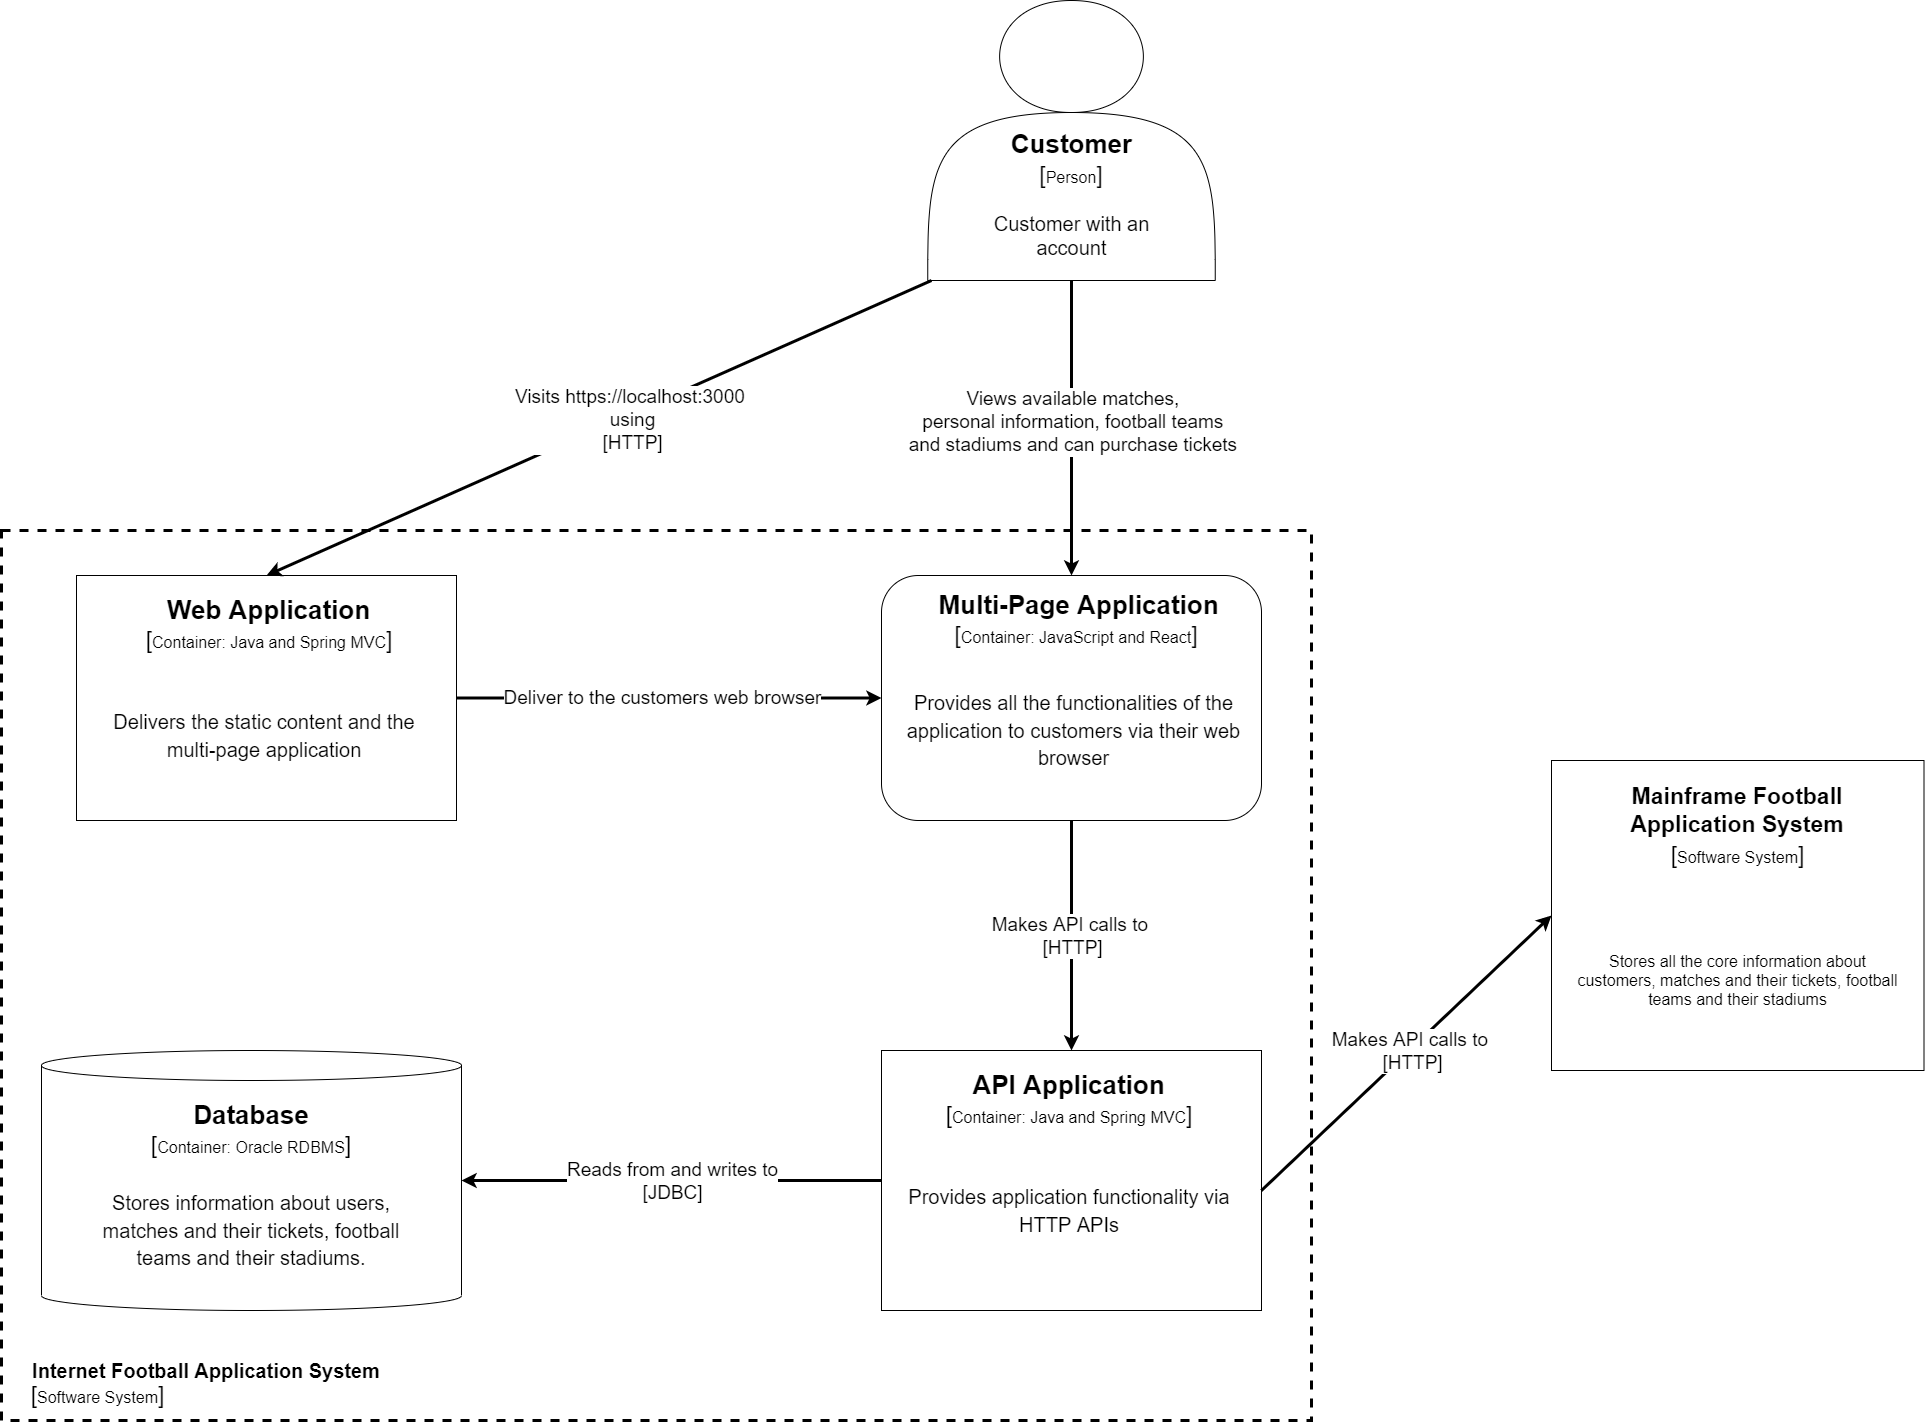

The diagram above was exported from draw.io. Its source (the exported page's mxGraphModel, read from the mxfile embedded in the PNG):
<mxGraphModel dx="3220" dy="2262" grid="1" gridSize="10" guides="1" tooltips="1" connect="1" arrows="1" fold="1" page="1" pageScale="1" pageWidth="850" pageHeight="1100" math="0" shadow="0">
  <root>
    <mxCell id="0" />
    <mxCell id="1" parent="0" />
    <mxCell id="ggCWtO6eMZR4NCK1k1-a-1" value="&lt;div style=&quot;&quot;&gt;&lt;br&gt;&lt;/div&gt;" style="shape=actor;whiteSpace=wrap;html=1;" vertex="1" parent="1">
      <mxGeometry x="596.25" y="-290" width="287.5" height="280" as="geometry" />
    </mxCell>
    <mxCell id="ggCWtO6eMZR4NCK1k1-a-2" value="&lt;font style=&quot;font-size: 26px;&quot;&gt;&lt;b&gt;Customer&lt;br&gt;&lt;/b&gt;&lt;br&gt;&lt;/font&gt;" style="text;html=1;strokeColor=none;fillColor=none;align=center;verticalAlign=middle;whiteSpace=wrap;rounded=0;" vertex="1" parent="1">
      <mxGeometry x="687.5" y="-140" width="105" height="20" as="geometry" />
    </mxCell>
    <mxCell id="ggCWtO6eMZR4NCK1k1-a-3" value="[&lt;font style=&quot;font-size: 16px;&quot;&gt;P&lt;/font&gt;&lt;font style=&quot;font-size: 16px;&quot;&gt;erson&lt;/font&gt;]" style="text;html=1;strokeColor=none;fillColor=none;align=center;verticalAlign=middle;whiteSpace=wrap;rounded=0;fontSize=23;" vertex="1" parent="1">
      <mxGeometry x="710" y="-130" width="60" height="30" as="geometry" />
    </mxCell>
    <mxCell id="ggCWtO6eMZR4NCK1k1-a-4" value="&lt;font style=&quot;font-size: 20px;&quot;&gt;Customer with an account&lt;/font&gt;" style="text;html=1;strokeColor=none;fillColor=none;align=center;verticalAlign=middle;whiteSpace=wrap;rounded=0;fontSize=16;" vertex="1" parent="1">
      <mxGeometry x="658.75" y="-70" width="162.5" height="30" as="geometry" />
    </mxCell>
    <mxCell id="ggCWtO6eMZR4NCK1k1-a-5" value="" style="shape=cylinder3;whiteSpace=wrap;html=1;boundedLbl=1;backgroundOutline=1;size=15;fontSize=17;" vertex="1" parent="1">
      <mxGeometry x="-290" y="760" width="420" height="260" as="geometry" />
    </mxCell>
    <mxCell id="ggCWtO6eMZR4NCK1k1-a-6" value="&lt;font size=&quot;1&quot; style=&quot;&quot;&gt;&lt;b style=&quot;font-size: 26px;&quot;&gt;Database&lt;/b&gt;&lt;/font&gt;" style="text;html=1;strokeColor=none;fillColor=none;align=center;verticalAlign=middle;whiteSpace=wrap;rounded=0;fontSize=17;" vertex="1" parent="1">
      <mxGeometry x="-140" y="810" width="120" height="30" as="geometry" />
    </mxCell>
    <mxCell id="ggCWtO6eMZR4NCK1k1-a-7" value="[&lt;span style=&quot;font-size: 16px;&quot;&gt;Container: Oracle RDBMS&lt;/span&gt;]" style="text;html=1;strokeColor=none;fillColor=none;align=center;verticalAlign=middle;whiteSpace=wrap;rounded=0;fontSize=23;" vertex="1" parent="1">
      <mxGeometry x="-205" y="840" width="250" height="30" as="geometry" />
    </mxCell>
    <mxCell id="ggCWtO6eMZR4NCK1k1-a-8" value="&lt;span style=&quot;font-family: &amp;quot;Cerebri Sans&amp;quot;, sans-serif; text-align: start; background-color: rgb(255, 255, 255);&quot;&gt;&lt;font style=&quot;font-size: 20px;&quot;&gt;Stores information about users, matches and their tickets, football teams and their stadiums.&lt;/font&gt;&lt;/span&gt;" style="text;html=1;strokeColor=none;fillColor=none;align=center;verticalAlign=middle;whiteSpace=wrap;rounded=0;fontSize=23;" vertex="1" parent="1">
      <mxGeometry x="-255" y="890" width="350" height="100" as="geometry" />
    </mxCell>
    <mxCell id="ggCWtO6eMZR4NCK1k1-a-10" value="" style="rounded=0;whiteSpace=wrap;html=1;labelBackgroundColor=#FFFFFF;fontSize=17;fontColor=#000000;" vertex="1" parent="1">
      <mxGeometry x="550" y="760" width="380" height="260" as="geometry" />
    </mxCell>
    <mxCell id="ggCWtO6eMZR4NCK1k1-a-11" value="&lt;font size=&quot;1&quot; style=&quot;&quot;&gt;&lt;b style=&quot;font-size: 26px;&quot;&gt;API Application&lt;/b&gt;&lt;/font&gt;" style="text;html=1;strokeColor=none;fillColor=none;align=center;verticalAlign=middle;whiteSpace=wrap;rounded=0;fontSize=17;" vertex="1" parent="1">
      <mxGeometry x="620" y="780" width="235" height="30" as="geometry" />
    </mxCell>
    <mxCell id="ggCWtO6eMZR4NCK1k1-a-12" value="[&lt;span style=&quot;font-size: 16px;&quot;&gt;Container: Java and Spring MVC&lt;/span&gt;]" style="text;html=1;strokeColor=none;fillColor=none;align=center;verticalAlign=middle;whiteSpace=wrap;rounded=0;fontSize=23;" vertex="1" parent="1">
      <mxGeometry x="612.5" y="810" width="250" height="30" as="geometry" />
    </mxCell>
    <mxCell id="ggCWtO6eMZR4NCK1k1-a-13" value="&lt;span style=&quot;font-family: &amp;quot;Cerebri Sans&amp;quot;, sans-serif; text-align: start; background-color: rgb(255, 255, 255);&quot;&gt;&lt;font style=&quot;font-size: 20px;&quot;&gt;Provides application functionality via HTTP APIs&lt;/font&gt;&lt;/span&gt;" style="text;html=1;strokeColor=none;fillColor=none;align=center;verticalAlign=middle;whiteSpace=wrap;rounded=0;fontSize=23;" vertex="1" parent="1">
      <mxGeometry x="562.5" y="870" width="350" height="100" as="geometry" />
    </mxCell>
    <mxCell id="ggCWtO6eMZR4NCK1k1-a-14" value="" style="rounded=0;whiteSpace=wrap;html=1;" vertex="1" parent="1">
      <mxGeometry x="1220" y="470" width="372.5" height="310" as="geometry" />
    </mxCell>
    <mxCell id="ggCWtO6eMZR4NCK1k1-a-15" value="&lt;font style=&quot;font-size: 23px;&quot;&gt;&lt;b&gt;Mainframe Football Application System&lt;/b&gt;&lt;br&gt;&lt;/font&gt;" style="text;html=1;strokeColor=none;fillColor=none;align=center;verticalAlign=middle;whiteSpace=wrap;rounded=0;" vertex="1" parent="1">
      <mxGeometry x="1261.25" y="490" width="290" height="60" as="geometry" />
    </mxCell>
    <mxCell id="ggCWtO6eMZR4NCK1k1-a-16" value="[&lt;span style=&quot;font-size: 16px;&quot;&gt;Software System&lt;/span&gt;]" style="text;html=1;strokeColor=none;fillColor=none;align=center;verticalAlign=middle;whiteSpace=wrap;rounded=0;fontSize=23;" vertex="1" parent="1">
      <mxGeometry x="1310" y="550" width="192.5" height="30" as="geometry" />
    </mxCell>
    <mxCell id="ggCWtO6eMZR4NCK1k1-a-17" value="&lt;font style=&quot;font-size: 16px;&quot;&gt;Stores all the core information about customers, matches and their tickets, football teams and their stadiums&lt;/font&gt;" style="text;html=1;strokeColor=none;fillColor=none;align=center;verticalAlign=middle;whiteSpace=wrap;rounded=0;" vertex="1" parent="1">
      <mxGeometry x="1245" y="620" width="322.5" height="140" as="geometry" />
    </mxCell>
    <mxCell id="ggCWtO6eMZR4NCK1k1-a-18" value="" style="rounded=0;whiteSpace=wrap;html=1;labelBackgroundColor=#FFFFFF;fontSize=17;fontColor=#000000;" vertex="1" parent="1">
      <mxGeometry x="-255" y="285" width="380" height="245" as="geometry" />
    </mxCell>
    <mxCell id="ggCWtO6eMZR4NCK1k1-a-19" value="&lt;font size=&quot;1&quot; style=&quot;&quot;&gt;&lt;b style=&quot;font-size: 26px;&quot;&gt;Web Application&lt;/b&gt;&lt;/font&gt;" style="text;html=1;strokeColor=none;fillColor=none;align=center;verticalAlign=middle;whiteSpace=wrap;rounded=0;fontSize=17;" vertex="1" parent="1">
      <mxGeometry x="-180" y="305" width="235" height="30" as="geometry" />
    </mxCell>
    <mxCell id="ggCWtO6eMZR4NCK1k1-a-20" value="[&lt;span style=&quot;font-size: 16px;&quot;&gt;Container: Java and Spring MVC&lt;/span&gt;]" style="text;html=1;strokeColor=none;fillColor=none;align=center;verticalAlign=middle;whiteSpace=wrap;rounded=0;fontSize=23;" vertex="1" parent="1">
      <mxGeometry x="-187.5" y="335" width="250" height="30" as="geometry" />
    </mxCell>
    <mxCell id="ggCWtO6eMZR4NCK1k1-a-21" value="&lt;span style=&quot;font-family: &amp;quot;Cerebri Sans&amp;quot;, sans-serif; text-align: start; background-color: rgb(255, 255, 255);&quot;&gt;&lt;font style=&quot;font-size: 20px;&quot;&gt;Delivers the static content and the multi-page application&lt;/font&gt;&lt;/span&gt;" style="text;html=1;strokeColor=none;fillColor=none;align=center;verticalAlign=middle;whiteSpace=wrap;rounded=0;fontSize=23;" vertex="1" parent="1">
      <mxGeometry x="-242.5" y="395" width="350" height="100" as="geometry" />
    </mxCell>
    <mxCell id="ggCWtO6eMZR4NCK1k1-a-25" value="" style="rounded=1;whiteSpace=wrap;html=1;labelBackgroundColor=#FFFFFF;strokeWidth=1;fontSize=17;fontColor=#000000;fillColor=default;" vertex="1" parent="1">
      <mxGeometry x="550" y="285" width="380" height="245" as="geometry" />
    </mxCell>
    <mxCell id="ggCWtO6eMZR4NCK1k1-a-26" value="&lt;font size=&quot;1&quot; style=&quot;&quot;&gt;&lt;b style=&quot;font-size: 26px;&quot;&gt;Multi-Page Application&lt;/b&gt;&lt;/font&gt;" style="text;html=1;strokeColor=none;fillColor=none;align=center;verticalAlign=middle;whiteSpace=wrap;rounded=0;fontSize=17;" vertex="1" parent="1">
      <mxGeometry x="570" y="300" width="355" height="30" as="geometry" />
    </mxCell>
    <mxCell id="ggCWtO6eMZR4NCK1k1-a-27" value="[&lt;span style=&quot;font-size: 16px;&quot;&gt;Container: JavaScript and React&lt;/span&gt;]" style="text;html=1;strokeColor=none;fillColor=none;align=center;verticalAlign=middle;whiteSpace=wrap;rounded=0;fontSize=23;" vertex="1" parent="1">
      <mxGeometry x="620" y="330" width="250" height="30" as="geometry" />
    </mxCell>
    <mxCell id="ggCWtO6eMZR4NCK1k1-a-28" value="&lt;div style=&quot;&quot;&gt;&lt;font face=&quot;Cerebri Sans, sans-serif&quot;&gt;&lt;span style=&quot;font-size: 20px; background-color: rgb(255, 255, 255);&quot;&gt;Provides all the functionalities of the application to customers via their web browser&lt;/span&gt;&lt;/font&gt;&lt;/div&gt;" style="text;html=1;strokeColor=none;fillColor=none;align=center;verticalAlign=middle;whiteSpace=wrap;rounded=0;fontSize=23;" vertex="1" parent="1">
      <mxGeometry x="570" y="390" width="345" height="100" as="geometry" />
    </mxCell>
    <mxCell id="ggCWtO6eMZR4NCK1k1-a-29" value="" style="endArrow=classic;html=1;rounded=0;fontSize=16;fontColor=#000000;entryX=0.5;entryY=0;entryDx=0;entryDy=0;strokeWidth=3;" edge="1" parent="1" target="ggCWtO6eMZR4NCK1k1-a-18">
      <mxGeometry relative="1" as="geometry">
        <mxPoint x="600" y="-10" as="sourcePoint" />
        <mxPoint x="630" y="510" as="targetPoint" />
      </mxGeometry>
    </mxCell>
    <mxCell id="ggCWtO6eMZR4NCK1k1-a-30" value="&lt;font style=&quot;font-size: 19px;&quot;&gt;Visits https://localhost:3000&amp;nbsp;&lt;br&gt;using&lt;br&gt;[HTTP]&lt;/font&gt;" style="edgeLabel;resizable=0;html=1;align=center;verticalAlign=middle;labelBackgroundColor=#FFFFFF;strokeWidth=1;fontSize=16;fontColor=#000000;fillColor=default;" connectable="0" vertex="1" parent="ggCWtO6eMZR4NCK1k1-a-29">
      <mxGeometry relative="1" as="geometry">
        <mxPoint x="32" y="-8" as="offset" />
      </mxGeometry>
    </mxCell>
    <mxCell id="ggCWtO6eMZR4NCK1k1-a-31" value="" style="endArrow=classic;html=1;rounded=0;fontSize=16;fontColor=#000000;exitX=0.5;exitY=1;exitDx=0;exitDy=0;entryX=0.5;entryY=0;entryDx=0;entryDy=0;strokeWidth=3;" edge="1" parent="1" source="ggCWtO6eMZR4NCK1k1-a-1" target="ggCWtO6eMZR4NCK1k1-a-25">
      <mxGeometry relative="1" as="geometry">
        <mxPoint x="530" y="510" as="sourcePoint" />
        <mxPoint x="630" y="510" as="targetPoint" />
      </mxGeometry>
    </mxCell>
    <mxCell id="ggCWtO6eMZR4NCK1k1-a-32" value="&lt;font style=&quot;font-size: 19px;&quot;&gt;Views available matches, &lt;br&gt;personal information, football teams &lt;br&gt;and stadiums and can purchase tickets&amp;nbsp;&lt;/font&gt;" style="edgeLabel;resizable=0;html=1;align=center;verticalAlign=middle;labelBackgroundColor=#FFFFFF;strokeWidth=1;fontSize=16;fontColor=#000000;fillColor=default;" connectable="0" vertex="1" parent="ggCWtO6eMZR4NCK1k1-a-31">
      <mxGeometry relative="1" as="geometry">
        <mxPoint x="3" y="-7" as="offset" />
      </mxGeometry>
    </mxCell>
    <mxCell id="ggCWtO6eMZR4NCK1k1-a-33" value="" style="endArrow=classic;html=1;rounded=0;fontSize=16;fontColor=#000000;exitX=0.5;exitY=1;exitDx=0;exitDy=0;entryX=0.5;entryY=0;entryDx=0;entryDy=0;strokeWidth=3;" edge="1" parent="1" source="ggCWtO6eMZR4NCK1k1-a-25" target="ggCWtO6eMZR4NCK1k1-a-10">
      <mxGeometry relative="1" as="geometry">
        <mxPoint x="530" y="510" as="sourcePoint" />
        <mxPoint x="630" y="510" as="targetPoint" />
      </mxGeometry>
    </mxCell>
    <mxCell id="ggCWtO6eMZR4NCK1k1-a-34" value="&lt;font style=&quot;font-size: 19px;&quot;&gt;Makes API calls to &lt;br&gt;[HTTP]&lt;/font&gt;" style="edgeLabel;resizable=0;html=1;align=center;verticalAlign=middle;labelBackgroundColor=#FFFFFF;strokeWidth=1;fontSize=16;fontColor=#000000;fillColor=default;" connectable="0" vertex="1" parent="ggCWtO6eMZR4NCK1k1-a-33">
      <mxGeometry relative="1" as="geometry" />
    </mxCell>
    <mxCell id="ggCWtO6eMZR4NCK1k1-a-35" value="" style="endArrow=classic;html=1;rounded=0;fontSize=16;fontColor=#000000;entryX=0;entryY=0.5;entryDx=0;entryDy=0;strokeWidth=3;" edge="1" parent="1" target="ggCWtO6eMZR4NCK1k1-a-14">
      <mxGeometry relative="1" as="geometry">
        <mxPoint x="930" y="900" as="sourcePoint" />
        <mxPoint x="630" y="510" as="targetPoint" />
      </mxGeometry>
    </mxCell>
    <mxCell id="ggCWtO6eMZR4NCK1k1-a-37" value="" style="endArrow=classic;html=1;rounded=0;fontSize=16;fontColor=#000000;exitX=1;exitY=0.5;exitDx=0;exitDy=0;strokeWidth=3;" edge="1" parent="1" source="ggCWtO6eMZR4NCK1k1-a-18" target="ggCWtO6eMZR4NCK1k1-a-25">
      <mxGeometry relative="1" as="geometry">
        <mxPoint x="530" y="510" as="sourcePoint" />
        <mxPoint x="630" y="510" as="targetPoint" />
      </mxGeometry>
    </mxCell>
    <mxCell id="ggCWtO6eMZR4NCK1k1-a-38" value="&lt;font style=&quot;font-size: 19px;&quot;&gt;Deliver to the customers web browser&lt;/font&gt;" style="edgeLabel;resizable=0;html=1;align=center;verticalAlign=middle;labelBackgroundColor=#FFFFFF;strokeWidth=1;fontSize=16;fontColor=#000000;fillColor=default;" connectable="0" vertex="1" parent="ggCWtO6eMZR4NCK1k1-a-37">
      <mxGeometry relative="1" as="geometry">
        <mxPoint x="-8" as="offset" />
      </mxGeometry>
    </mxCell>
    <mxCell id="ggCWtO6eMZR4NCK1k1-a-39" value="" style="endArrow=classic;html=1;rounded=0;fontSize=16;fontColor=#000000;exitX=0;exitY=0.5;exitDx=0;exitDy=0;strokeWidth=3;" edge="1" parent="1" source="ggCWtO6eMZR4NCK1k1-a-10" target="ggCWtO6eMZR4NCK1k1-a-5">
      <mxGeometry relative="1" as="geometry">
        <mxPoint x="530" y="510" as="sourcePoint" />
        <mxPoint x="200" y="912" as="targetPoint" />
      </mxGeometry>
    </mxCell>
    <mxCell id="ggCWtO6eMZR4NCK1k1-a-40" value="&lt;font style=&quot;font-size: 19px;&quot;&gt;Reads from and writes to&lt;br&gt;[JDBC]&lt;/font&gt;" style="edgeLabel;resizable=0;html=1;align=center;verticalAlign=middle;labelBackgroundColor=#FFFFFF;strokeWidth=1;fontSize=16;fontColor=#000000;fillColor=default;" connectable="0" vertex="1" parent="ggCWtO6eMZR4NCK1k1-a-39">
      <mxGeometry relative="1" as="geometry" />
    </mxCell>
    <mxCell id="ggCWtO6eMZR4NCK1k1-a-43" value="&lt;font style=&quot;font-size: 19px;&quot;&gt;Makes API calls to &lt;br&gt;[HTTP]&lt;/font&gt;" style="edgeLabel;resizable=0;html=1;align=center;verticalAlign=middle;labelBackgroundColor=#FFFFFF;strokeWidth=1;fontSize=16;fontColor=#000000;fillColor=default;" connectable="0" vertex="1" parent="1">
      <mxGeometry x="1080" y="760.0042857142857" as="geometry" />
    </mxCell>
    <mxCell id="ggCWtO6eMZR4NCK1k1-a-44" value="" style="rounded=0;whiteSpace=wrap;html=1;labelBackgroundColor=#FFFFFF;strokeWidth=3;fontSize=19;fontColor=#000000;fillColor=none;dashed=1;" vertex="1" parent="1">
      <mxGeometry x="-330" y="240" width="1310" height="890" as="geometry" />
    </mxCell>
    <mxCell id="ggCWtO6eMZR4NCK1k1-a-46" value="&lt;font style=&quot;&quot;&gt;&lt;b style=&quot;&quot;&gt;&lt;font style=&quot;font-size: 20px;&quot;&gt;Internet Football Application System&lt;/font&gt;&lt;/b&gt;&lt;br&gt;&lt;/font&gt;" style="text;html=1;strokeColor=none;fillColor=none;align=center;verticalAlign=middle;whiteSpace=wrap;rounded=0;" vertex="1" parent="1">
      <mxGeometry x="-330" y="1050" width="410" height="60" as="geometry" />
    </mxCell>
    <mxCell id="ggCWtO6eMZR4NCK1k1-a-47" value="[&lt;span style=&quot;font-size: 16px;&quot;&gt;Software System&lt;/span&gt;]" style="text;html=1;strokeColor=none;fillColor=none;align=center;verticalAlign=middle;whiteSpace=wrap;rounded=0;fontSize=23;" vertex="1" parent="1">
      <mxGeometry x="-330" y="1090" width="192.5" height="30" as="geometry" />
    </mxCell>
  </root>
</mxGraphModel>